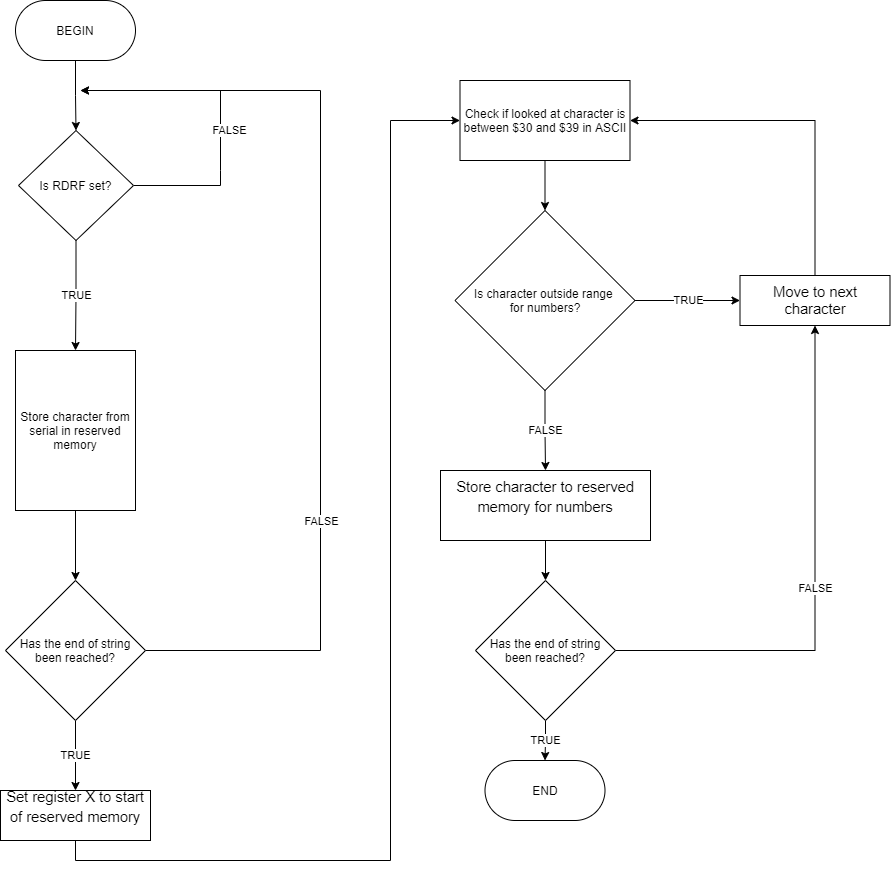

The diagram above was exported from draw.io. Its source (the exported page's mxGraphModel, read from the mxfile embedded in the PNG):
<mxGraphModel dx="1038" dy="580" grid="1" gridSize="10" guides="1" tooltips="1" connect="1" arrows="1" fold="1" page="1" pageScale="1" pageWidth="850" pageHeight="1100" math="0" shadow="0">
  <root>
    <mxCell id="0" />
    <mxCell id="1" parent="0" />
    <mxCell id="tUXypRIVu7VMRiX77JGt-14" value="TRUE" style="edgeStyle=orthogonalEdgeStyle;rounded=0;orthogonalLoop=1;jettySize=auto;html=1;exitX=0.5;exitY=1;exitDx=0;exitDy=0;entryX=0.5;entryY=0;entryDx=0;entryDy=0;" parent="1" source="tUXypRIVu7VMRiX77JGt-2" target="tUXypRIVu7VMRiX77JGt-42" edge="1">
      <mxGeometry relative="1" as="geometry">
        <mxPoint x="155" y="360" as="targetPoint" />
      </mxGeometry>
    </mxCell>
    <mxCell id="tUXypRIVu7VMRiX77JGt-30" style="edgeStyle=orthogonalEdgeStyle;rounded=0;orthogonalLoop=1;jettySize=auto;html=1;exitX=1;exitY=0.5;exitDx=0;exitDy=0;" parent="1" source="tUXypRIVu7VMRiX77JGt-2" edge="1">
      <mxGeometry relative="1" as="geometry">
        <mxPoint x="160" y="140" as="targetPoint" />
        <Array as="points">
          <mxPoint x="300" y="220" />
          <mxPoint x="300" y="140" />
          <mxPoint x="215" y="140" />
        </Array>
      </mxGeometry>
    </mxCell>
    <mxCell id="tUXypRIVu7VMRiX77JGt-31" value="FALSE" style="edgeLabel;html=1;align=center;verticalAlign=middle;resizable=0;points=[];" parent="tUXypRIVu7VMRiX77JGt-30" vertex="1" connectable="0">
      <mxGeometry x="0.1421" y="-3" relative="1" as="geometry">
        <mxPoint x="10.43" y="42.97" as="offset" />
      </mxGeometry>
    </mxCell>
    <mxCell id="tUXypRIVu7VMRiX77JGt-2" value="Is RDRF set?" style="rhombus;whiteSpace=wrap;html=1;" parent="1" vertex="1">
      <mxGeometry x="98" y="180" width="115" height="110" as="geometry" />
    </mxCell>
    <mxCell id="tUXypRIVu7VMRiX77JGt-21" value="FALSE" style="edgeStyle=orthogonalEdgeStyle;rounded=0;orthogonalLoop=1;jettySize=auto;html=1;exitX=0.5;exitY=1;exitDx=0;exitDy=0;entryX=0.5;entryY=0;entryDx=0;entryDy=0;" parent="1" source="tUXypRIVu7VMRiX77JGt-8" target="tUXypRIVu7VMRiX77JGt-11" edge="1">
      <mxGeometry relative="1" as="geometry" />
    </mxCell>
    <mxCell id="tUXypRIVu7VMRiX77JGt-45" value="TRUE" style="edgeStyle=orthogonalEdgeStyle;rounded=0;orthogonalLoop=1;jettySize=auto;html=1;exitX=1;exitY=0.5;exitDx=0;exitDy=0;entryX=0;entryY=0.5;entryDx=0;entryDy=0;" parent="1" source="tUXypRIVu7VMRiX77JGt-8" target="tUXypRIVu7VMRiX77JGt-38" edge="1">
      <mxGeometry relative="1" as="geometry" />
    </mxCell>
    <mxCell id="tUXypRIVu7VMRiX77JGt-8" value="Is character outside range &lt;br&gt;for numbers?" style="rhombus;whiteSpace=wrap;html=1;" parent="1" vertex="1">
      <mxGeometry x="534.5" y="260" width="180" height="180" as="geometry" />
    </mxCell>
    <mxCell id="tUXypRIVu7VMRiX77JGt-47" style="edgeStyle=orthogonalEdgeStyle;rounded=0;orthogonalLoop=1;jettySize=auto;html=1;exitX=0.5;exitY=1;exitDx=0;exitDy=0;entryX=0.5;entryY=0;entryDx=0;entryDy=0;" parent="1" source="tUXypRIVu7VMRiX77JGt-11" target="tUXypRIVu7VMRiX77JGt-26" edge="1">
      <mxGeometry relative="1" as="geometry" />
    </mxCell>
    <mxCell id="tUXypRIVu7VMRiX77JGt-11" value="&lt;span id=&quot;docs-internal-guid-cc8fab36-7fff-9ebd-694f-90c7ca247d9c&quot;&gt;&lt;p dir=&quot;ltr&quot; style=&quot;line-height: 1.38 ; margin-top: 0pt ; margin-bottom: 0pt&quot;&gt;&lt;span style=&quot;font-size: 11pt ; font-family: &amp;#34;arial&amp;#34; ; background-color: transparent ; vertical-align: baseline&quot;&gt;Store character to reserved memory for numbers&lt;/span&gt;&lt;/p&gt;&lt;div&gt;&lt;span style=&quot;font-size: 11pt ; font-family: &amp;#34;arial&amp;#34; ; background-color: transparent ; vertical-align: baseline&quot;&gt;&lt;br&gt;&lt;/span&gt;&lt;/div&gt;&lt;/span&gt;" style="rounded=0;whiteSpace=wrap;html=1;" parent="1" vertex="1">
      <mxGeometry x="520" y="520" width="210" height="70" as="geometry" />
    </mxCell>
    <mxCell id="tUXypRIVu7VMRiX77JGt-33" style="edgeStyle=orthogonalEdgeStyle;rounded=0;orthogonalLoop=1;jettySize=auto;html=1;exitX=1;exitY=0.5;exitDx=0;exitDy=0;" parent="1" source="tUXypRIVu7VMRiX77JGt-22" edge="1">
      <mxGeometry relative="1" as="geometry">
        <mxPoint x="160" y="140" as="targetPoint" />
        <Array as="points">
          <mxPoint x="400" y="700" />
          <mxPoint x="400" y="140" />
        </Array>
      </mxGeometry>
    </mxCell>
    <mxCell id="tUXypRIVu7VMRiX77JGt-34" value="FALSE" style="edgeLabel;html=1;align=center;verticalAlign=middle;resizable=0;points=[];" parent="tUXypRIVu7VMRiX77JGt-33" vertex="1" connectable="0">
      <mxGeometry x="-0.7405" y="1" relative="1" as="geometry">
        <mxPoint x="48" y="-129" as="offset" />
      </mxGeometry>
    </mxCell>
    <mxCell id="tUXypRIVu7VMRiX77JGt-35" value="TRUE" style="edgeStyle=orthogonalEdgeStyle;rounded=0;orthogonalLoop=1;jettySize=auto;html=1;exitX=0.5;exitY=1;exitDx=0;exitDy=0;entryX=0.5;entryY=0;entryDx=0;entryDy=0;" parent="1" source="tUXypRIVu7VMRiX77JGt-22" target="tUXypRIVu7VMRiX77JGt-23" edge="1">
      <mxGeometry relative="1" as="geometry" />
    </mxCell>
    <mxCell id="tUXypRIVu7VMRiX77JGt-22" value="Has the end of string been reached?" style="rhombus;whiteSpace=wrap;html=1;" parent="1" vertex="1">
      <mxGeometry x="85" y="630" width="140" height="140" as="geometry" />
    </mxCell>
    <mxCell id="tUXypRIVu7VMRiX77JGt-44" style="edgeStyle=orthogonalEdgeStyle;rounded=0;orthogonalLoop=1;jettySize=auto;html=1;exitX=0.5;exitY=1;exitDx=0;exitDy=0;" parent="1" source="tUXypRIVu7VMRiX77JGt-23" target="tUXypRIVu7VMRiX77JGt-40" edge="1">
      <mxGeometry relative="1" as="geometry">
        <Array as="points">
          <mxPoint x="155" y="910" />
          <mxPoint x="470" y="910" />
          <mxPoint x="470" y="170" />
        </Array>
      </mxGeometry>
    </mxCell>
    <mxCell id="tUXypRIVu7VMRiX77JGt-23" value="&lt;span id=&quot;docs-internal-guid-1f182d78-7fff-6dc2-948a-0136a92212fd&quot;&gt;&lt;p dir=&quot;ltr&quot; style=&quot;line-height: 1.38 ; margin-top: 0pt ; margin-bottom: 0pt&quot;&gt;&lt;span style=&quot;font-size: 11pt ; font-family: &amp;#34;arial&amp;#34; ; background-color: transparent ; vertical-align: baseline&quot;&gt;Set register X to start of reserved memory&lt;/span&gt;&lt;/p&gt;&lt;div&gt;&lt;span style=&quot;font-size: 11pt ; font-family: &amp;#34;arial&amp;#34; ; background-color: transparent ; vertical-align: baseline&quot;&gt;&lt;br&gt;&lt;/span&gt;&lt;/div&gt;&lt;/span&gt;" style="rounded=0;whiteSpace=wrap;html=1;" parent="1" vertex="1">
      <mxGeometry x="80" y="840" width="150" height="50" as="geometry" />
    </mxCell>
    <mxCell id="tUXypRIVu7VMRiX77JGt-48" value="TRUE" style="edgeStyle=orthogonalEdgeStyle;rounded=0;orthogonalLoop=1;jettySize=auto;html=1;exitX=0.5;exitY=1;exitDx=0;exitDy=0;entryX=0.5;entryY=0;entryDx=0;entryDy=0;" parent="1" source="tUXypRIVu7VMRiX77JGt-26" target="tUXypRIVu7VMRiX77JGt-28" edge="1">
      <mxGeometry relative="1" as="geometry" />
    </mxCell>
    <mxCell id="tUXypRIVu7VMRiX77JGt-50" value="FALSE" style="edgeStyle=orthogonalEdgeStyle;rounded=0;orthogonalLoop=1;jettySize=auto;html=1;exitX=1;exitY=0.5;exitDx=0;exitDy=0;entryX=0.5;entryY=1;entryDx=0;entryDy=0;" parent="1" source="tUXypRIVu7VMRiX77JGt-26" target="tUXypRIVu7VMRiX77JGt-38" edge="1">
      <mxGeometry relative="1" as="geometry" />
    </mxCell>
    <mxCell id="tUXypRIVu7VMRiX77JGt-26" value="Has the end of string been reached?" style="rhombus;whiteSpace=wrap;html=1;" parent="1" vertex="1">
      <mxGeometry x="555" y="630" width="140" height="140" as="geometry" />
    </mxCell>
    <mxCell id="tUXypRIVu7VMRiX77JGt-29" style="edgeStyle=orthogonalEdgeStyle;rounded=0;orthogonalLoop=1;jettySize=auto;html=1;exitX=0.5;exitY=1;exitDx=0;exitDy=0;entryX=0.5;entryY=0;entryDx=0;entryDy=0;" parent="1" source="tUXypRIVu7VMRiX77JGt-27" target="tUXypRIVu7VMRiX77JGt-2" edge="1">
      <mxGeometry relative="1" as="geometry">
        <mxPoint x="155" y="150" as="targetPoint" />
      </mxGeometry>
    </mxCell>
    <mxCell id="tUXypRIVu7VMRiX77JGt-27" value="BEGIN" style="rounded=1;whiteSpace=wrap;html=1;arcSize=50;" parent="1" vertex="1">
      <mxGeometry x="95" y="50" width="120" height="60" as="geometry" />
    </mxCell>
    <mxCell id="tUXypRIVu7VMRiX77JGt-28" value="END" style="rounded=1;whiteSpace=wrap;html=1;arcSize=50;" parent="1" vertex="1">
      <mxGeometry x="564.5" y="810" width="120" height="60" as="geometry" />
    </mxCell>
    <mxCell id="tUXypRIVu7VMRiX77JGt-46" style="edgeStyle=orthogonalEdgeStyle;rounded=0;orthogonalLoop=1;jettySize=auto;html=1;exitX=0.5;exitY=0;exitDx=0;exitDy=0;entryX=1;entryY=0.5;entryDx=0;entryDy=0;" parent="1" source="tUXypRIVu7VMRiX77JGt-38" target="tUXypRIVu7VMRiX77JGt-40" edge="1">
      <mxGeometry relative="1" as="geometry" />
    </mxCell>
    <mxCell id="tUXypRIVu7VMRiX77JGt-38" value="&lt;span id=&quot;docs-internal-guid-11477720-7fff-21d7-2173-36a19e117418&quot;&gt;&lt;span style=&quot;font-size: 11pt ; font-family: &amp;#34;arial&amp;#34; ; background-color: transparent ; vertical-align: baseline&quot;&gt;Move to next character&lt;/span&gt;&lt;/span&gt;" style="rounded=0;whiteSpace=wrap;html=1;" parent="1" vertex="1">
      <mxGeometry x="819.5" y="325" width="150" height="50" as="geometry" />
    </mxCell>
    <mxCell id="tUXypRIVu7VMRiX77JGt-41" style="edgeStyle=orthogonalEdgeStyle;rounded=0;orthogonalLoop=1;jettySize=auto;html=1;exitX=0.5;exitY=1;exitDx=0;exitDy=0;entryX=0.5;entryY=0;entryDx=0;entryDy=0;" parent="1" source="tUXypRIVu7VMRiX77JGt-40" target="tUXypRIVu7VMRiX77JGt-8" edge="1">
      <mxGeometry relative="1" as="geometry" />
    </mxCell>
    <mxCell id="tUXypRIVu7VMRiX77JGt-40" value="Check if looked at character is between $30 and $39 in ASCII" style="rounded=0;whiteSpace=wrap;html=1;" parent="1" vertex="1">
      <mxGeometry x="539.5" y="130" width="170" height="80" as="geometry" />
    </mxCell>
    <mxCell id="tUXypRIVu7VMRiX77JGt-43" style="edgeStyle=orthogonalEdgeStyle;rounded=0;orthogonalLoop=1;jettySize=auto;html=1;exitX=0.5;exitY=1;exitDx=0;exitDy=0;entryX=0.5;entryY=0;entryDx=0;entryDy=0;" parent="1" source="tUXypRIVu7VMRiX77JGt-42" target="tUXypRIVu7VMRiX77JGt-22" edge="1">
      <mxGeometry relative="1" as="geometry" />
    </mxCell>
    <mxCell id="tUXypRIVu7VMRiX77JGt-42" value="Store character from serial in reserved memory" style="rounded=0;whiteSpace=wrap;html=1;" parent="1" vertex="1">
      <mxGeometry x="95" y="400" width="120" height="160" as="geometry" />
    </mxCell>
  </root>
</mxGraphModel>